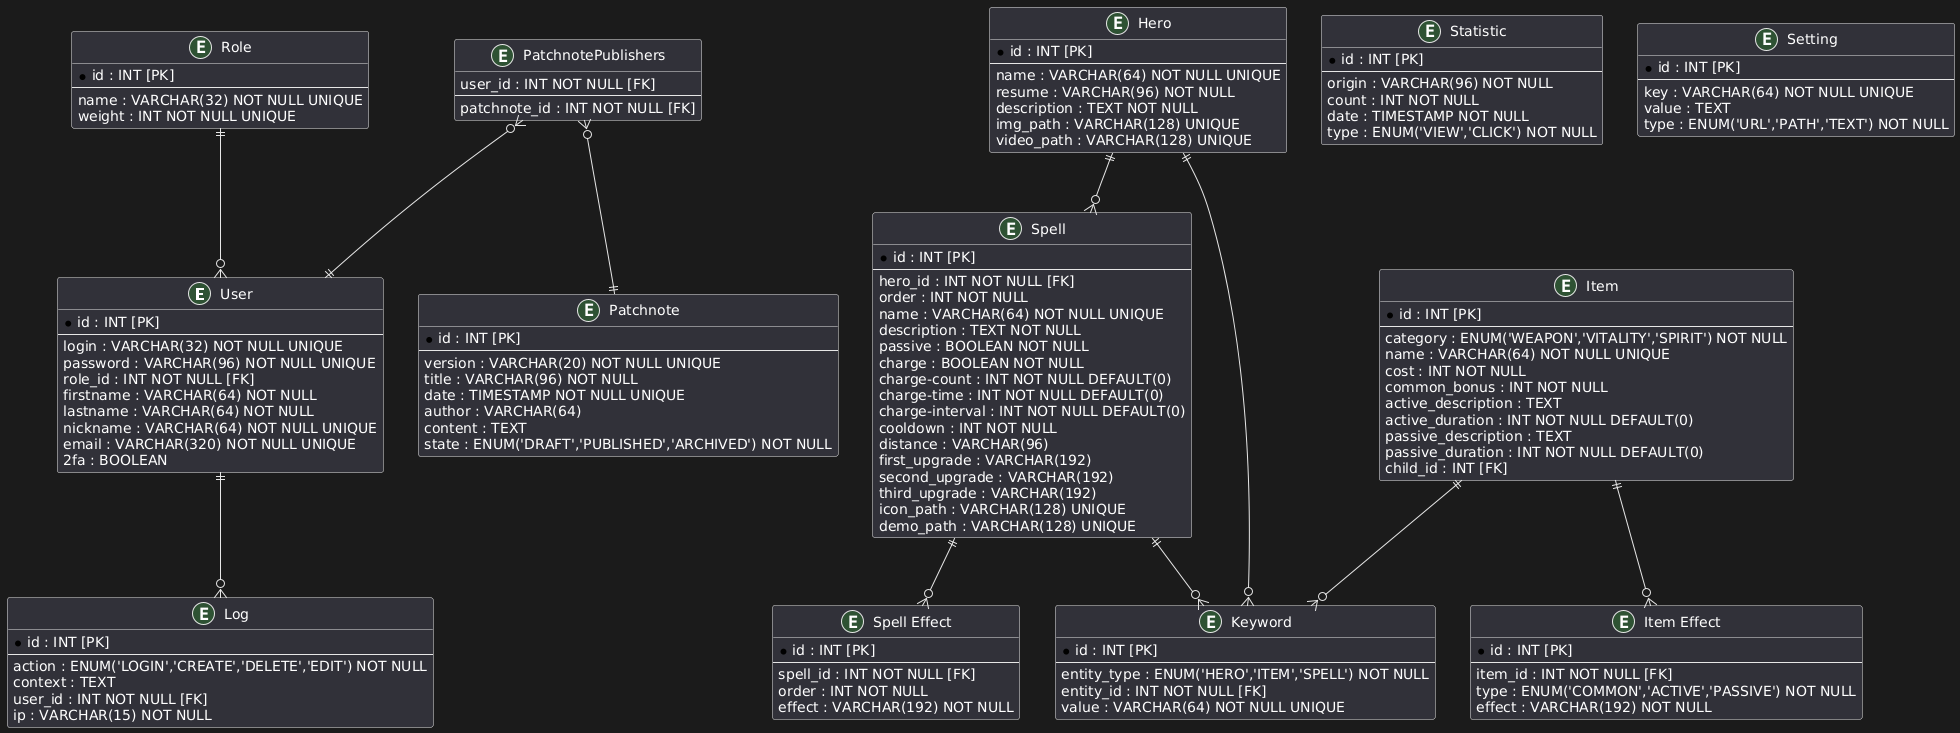

The diagram above was rendered by PlantUML. Its source (embedded in the PNG):
@startuml
entity "User" as user {
  * id : INT [PK]
  --
  login : VARCHAR(32) NOT NULL UNIQUE
  password : VARCHAR(96) NOT NULL UNIQUE
  role_id : INT NOT NULL [FK]
  firstname : VARCHAR(64) NOT NULL
  lastname : VARCHAR(64) NOT NULL
  nickname : VARCHAR(64) NOT NULL UNIQUE
  email : VARCHAR(320) NOT NULL UNIQUE  
  2fa : BOOLEAN
}

entity "Role" as role {
  * id : INT [PK]
  --
  name : VARCHAR(32) NOT NULL UNIQUE
  weight : INT NOT NULL UNIQUE
}

entity "Patchnote" as patchnote {
  * id : INT [PK]
  --
  version : VARCHAR(20) NOT NULL UNIQUE
  title : VARCHAR(96) NOT NULL
  date : TIMESTAMP NOT NULL UNIQUE
  author : VARCHAR(64)
  content : TEXT
  state : ENUM('DRAFT','PUBLISHED','ARCHIVED') NOT NULL
}

entity "Hero" as hero {
  * id : INT [PK]
  --
  name : VARCHAR(64) NOT NULL UNIQUE
  resume : VARCHAR(96) NOT NULL
  description : TEXT NOT NULL
  img_path : VARCHAR(128) UNIQUE
  video_path : VARCHAR(128) UNIQUE
}

entity "Item" as item {
  * id : INT [PK]
  --
  category : ENUM('WEAPON','VITALITY','SPIRIT') NOT NULL
  name : VARCHAR(64) NOT NULL UNIQUE
  cost : INT NOT NULL
  common_bonus : INT NOT NULL
  active_description : TEXT
  active_duration : INT NOT NULL DEFAULT(0)
  passive_description : TEXT
  passive_duration : INT NOT NULL DEFAULT(0)
  child_id : INT [FK]
}

entity "Item Effect" as item_effect {
  * id : INT [PK]
  --
  item_id : INT NOT NULL [FK]
  type : ENUM('COMMON','ACTIVE','PASSIVE') NOT NULL
  effect : VARCHAR(192) NOT NULL
}

entity "Spell" as spell {
  * id : INT [PK]
  --
  hero_id : INT NOT NULL [FK]
  order : INT NOT NULL
  name : VARCHAR(64) NOT NULL UNIQUE
  description : TEXT NOT NULL
  passive : BOOLEAN NOT NULL
  charge : BOOLEAN NOT NULL
  charge-count : INT NOT NULL DEFAULT(0)
  charge-time : INT NOT NULL DEFAULT(0)
  charge-interval : INT NOT NULL DEFAULT(0)
  cooldown : INT NOT NULL
  distance : VARCHAR(96)
  first_upgrade : VARCHAR(192)
  second_upgrade : VARCHAR(192)
  third_upgrade : VARCHAR(192)
  icon_path : VARCHAR(128) UNIQUE
  demo_path : VARCHAR(128) UNIQUE
}

entity "Spell Effect" as spell_effect {
  * id : INT [PK]
  --
  spell_id : INT NOT NULL [FK]
  order : INT NOT NULL
  effect : VARCHAR(192) NOT NULL
}

entity "Keyword" as keyword {
  * id : INT [PK]
  --
  entity_type : ENUM('HERO','ITEM','SPELL') NOT NULL
  entity_id : INT NOT NULL [FK]
  value : VARCHAR(64) NOT NULL UNIQUE
}

entity "PatchnotePublishers" as patchnote_publishers {
  user_id : INT NOT NULL [FK]
  --
  patchnote_id : INT NOT NULL [FK]
}

entity "Statistic" as statistic {
  * id : INT [PK]
  --
  origin : VARCHAR(96) NOT NULL
  count : INT NOT NULL
  date : TIMESTAMP NOT NULL
  type : ENUM('VIEW','CLICK') NOT NULL
}

entity "Setting" as setting {
  * id : INT [PK]
  --
  key : VARCHAR(64) NOT NULL UNIQUE
  value : TEXT
  type : ENUM('URL','PATH','TEXT') NOT NULL
}

entity "Log" as log {
  * id : INT [PK]
  --
  action : ENUM('LOGIN','CREATE','DELETE','EDIT') NOT NULL
  context : TEXT
  user_id : INT NOT NULL [FK]
  ip : VARCHAR(15) NOT NULL
}

role ||--o{ user
user ||--o{ log
hero ||--o{ spell
hero ||--o{ keyword
item ||--o{ keyword
item ||--o{ item_effect
spell ||--o{ spell_effect
spell ||--o{ keyword
patchnote_publishers }o--|| patchnote
patchnote_publishers }o--|| user
@enduml